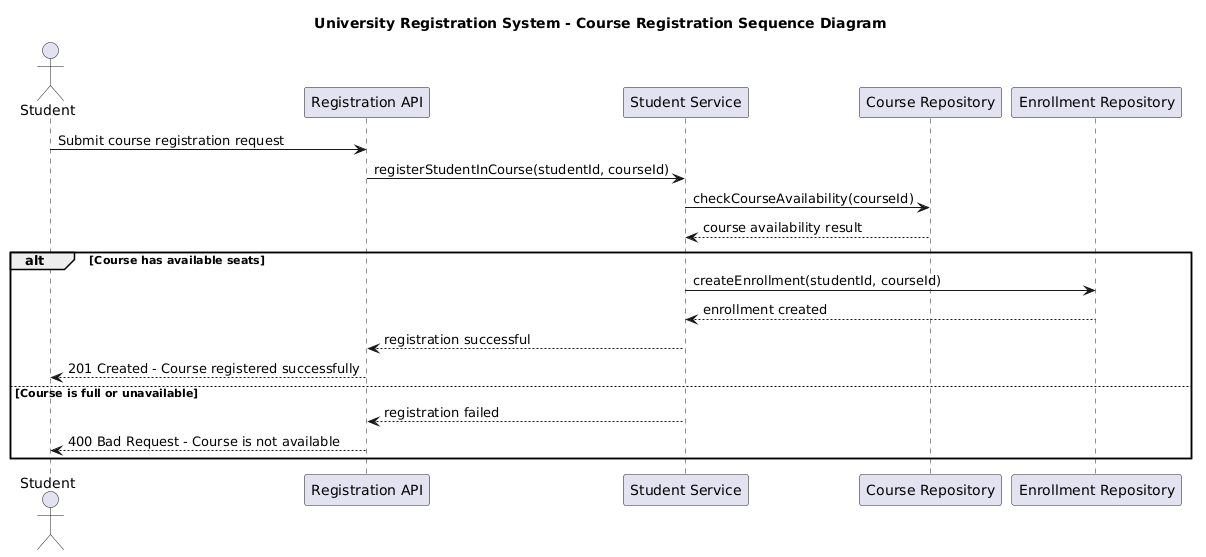

The diagram above was rendered by PlantUML. Its source (embedded in the PNG):
@startuml
title University Registration System - Course Registration Sequence Diagram

actor Student

participant "Registration API" as API
participant "Student Service" as Service
participant "Course Repository" as CourseRepo
participant "Enrollment Repository" as EnrollmentRepo

Student -> API: Submit course registration request
API -> Service: registerStudentInCourse(studentId, courseId)

Service -> CourseRepo: checkCourseAvailability(courseId)
CourseRepo --> Service: course availability result

alt Course has available seats
    Service -> EnrollmentRepo: createEnrollment(studentId, courseId)
    EnrollmentRepo --> Service: enrollment created
    Service --> API: registration successful
    API --> Student: 201 Created - Course registered successfully
else Course is full or unavailable
    Service --> API: registration failed
    API --> Student: 400 Bad Request - Course is not available
end
@enduml